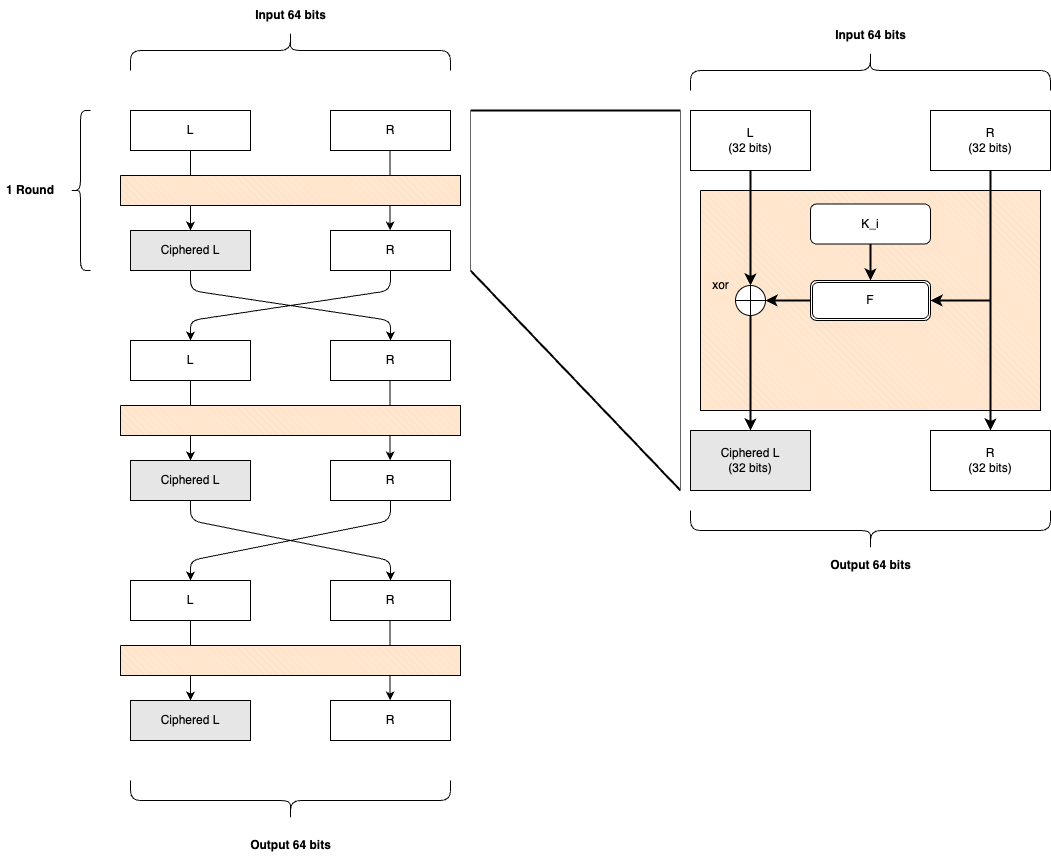

The diagram above was exported from draw.io. Its source (the exported page's mxGraphModel, read from the mxfile embedded in the PNG):
<mxGraphModel dx="1453" dy="1504" grid="1" gridSize="10" guides="1" tooltips="1" connect="1" arrows="1" fold="1" page="1" pageScale="1" pageWidth="1169" pageHeight="827" math="0" shadow="0">
  <root>
    <mxCell id="0" />
    <mxCell id="1" parent="0" />
    <mxCell id="29" value="" style="group" vertex="1" connectable="0" parent="1">
      <mxGeometry x="720" y="80" width="360" height="560" as="geometry" />
    </mxCell>
    <mxCell id="64" value="" style="verticalLabelPosition=bottom;verticalAlign=top;html=1;shape=mxgraph.basic.patternFillRect;fillStyle=diagRev;step=5;fillStrokeWidth=0.2;fillStrokeColor=#dddddd;fillColor=#FFE6CC;" vertex="1" parent="29">
      <mxGeometry x="10" y="170" width="340" height="220" as="geometry" />
    </mxCell>
    <mxCell id="2" value="L&lt;br&gt;(32 bits)" style="rounded=0;whiteSpace=wrap;html=1;" parent="29" vertex="1">
      <mxGeometry y="90" width="120" height="60" as="geometry" />
    </mxCell>
    <mxCell id="3" value="R&lt;br&gt;(32 bits)" style="rounded=0;whiteSpace=wrap;html=1;" parent="29" vertex="1">
      <mxGeometry x="240" y="90" width="120" height="60" as="geometry" />
    </mxCell>
    <mxCell id="6" value="" style="group" parent="29" vertex="1" connectable="0">
      <mxGeometry width="360" height="70" as="geometry" />
    </mxCell>
    <mxCell id="4" value="" style="shape=curlyBracket;whiteSpace=wrap;html=1;rounded=1;flipH=1;labelPosition=right;verticalLabelPosition=middle;align=left;verticalAlign=middle;rotation=-90;" parent="6" vertex="1">
      <mxGeometry x="160" y="-130" width="40" height="360" as="geometry" />
    </mxCell>
    <mxCell id="5" value="&lt;b&gt;Input 64 bits&lt;/b&gt;" style="text;html=1;align=center;verticalAlign=middle;resizable=0;points=[];autosize=1;strokeColor=none;fillColor=none;" parent="6" vertex="1">
      <mxGeometry x="135" width="90" height="30" as="geometry" />
    </mxCell>
    <mxCell id="7" value="Ciphered L&lt;br&gt;(32 bits)" style="rounded=0;whiteSpace=wrap;html=1;fillColor=#E6E6E6;" parent="29" vertex="1">
      <mxGeometry y="410" width="120" height="60" as="geometry" />
    </mxCell>
    <mxCell id="8" value="R&lt;br&gt;(32 bits)" style="rounded=0;whiteSpace=wrap;html=1;" parent="29" vertex="1">
      <mxGeometry x="240" y="410" width="120" height="60" as="geometry" />
    </mxCell>
    <mxCell id="9" value="F" style="shape=ext;double=1;rounded=1;whiteSpace=wrap;html=1;" parent="29" vertex="1">
      <mxGeometry x="120" y="260" width="120" height="40" as="geometry" />
    </mxCell>
    <mxCell id="10" value="K_i" style="rounded=1;whiteSpace=wrap;html=1;" parent="29" vertex="1">
      <mxGeometry x="120" y="183.5" width="120" height="40" as="geometry" />
    </mxCell>
    <mxCell id="12" value="" style="shape=orEllipse;perimeter=ellipsePerimeter;whiteSpace=wrap;html=1;backgroundOutline=1;" parent="29" vertex="1">
      <mxGeometry x="45" y="265" width="30" height="30" as="geometry" />
    </mxCell>
    <mxCell id="13" value="xor" style="text;html=1;align=center;verticalAlign=middle;resizable=0;points=[];autosize=1;strokeColor=none;fillColor=none;" parent="29" vertex="1">
      <mxGeometry x="10" y="250" width="40" height="30" as="geometry" />
    </mxCell>
    <mxCell id="14" value="" style="endArrow=classic;html=1;exitX=0.5;exitY=1;exitDx=0;exitDy=0;entryX=0.5;entryY=0;entryDx=0;entryDy=0;strokeWidth=2;" parent="29" source="3" target="8" edge="1">
      <mxGeometry width="50" height="50" relative="1" as="geometry">
        <mxPoint x="230" y="330" as="sourcePoint" />
        <mxPoint x="280" y="280" as="targetPoint" />
      </mxGeometry>
    </mxCell>
    <mxCell id="15" value="" style="endArrow=classic;html=1;entryX=1;entryY=0.5;entryDx=0;entryDy=0;strokeWidth=2;" parent="29" target="9" edge="1">
      <mxGeometry width="50" height="50" relative="1" as="geometry">
        <mxPoint x="300" y="280" as="sourcePoint" />
        <mxPoint x="280" y="280" as="targetPoint" />
        <Array as="points">
          <mxPoint x="280" y="280" />
        </Array>
      </mxGeometry>
    </mxCell>
    <mxCell id="17" value="" style="endArrow=classic;html=1;entryX=1;entryY=0.5;entryDx=0;entryDy=0;exitX=0;exitY=0.5;exitDx=0;exitDy=0;strokeWidth=2;" parent="29" source="9" target="12" edge="1">
      <mxGeometry width="50" height="50" relative="1" as="geometry">
        <mxPoint x="150" y="340" as="sourcePoint" />
        <mxPoint x="200" y="290" as="targetPoint" />
      </mxGeometry>
    </mxCell>
    <mxCell id="18" value="" style="endArrow=classic;html=1;exitX=0.5;exitY=1;exitDx=0;exitDy=0;entryX=0.5;entryY=0;entryDx=0;entryDy=0;strokeWidth=2;" parent="29" source="2" target="12" edge="1">
      <mxGeometry width="50" height="50" relative="1" as="geometry">
        <mxPoint x="150" y="340" as="sourcePoint" />
        <mxPoint x="200" y="290" as="targetPoint" />
      </mxGeometry>
    </mxCell>
    <mxCell id="19" value="" style="endArrow=classic;html=1;exitX=0.5;exitY=1;exitDx=0;exitDy=0;entryX=0.5;entryY=0;entryDx=0;entryDy=0;strokeWidth=2;" parent="29" source="12" target="7" edge="1">
      <mxGeometry width="50" height="50" relative="1" as="geometry">
        <mxPoint x="150" y="340" as="sourcePoint" />
        <mxPoint x="200" y="290" as="targetPoint" />
      </mxGeometry>
    </mxCell>
    <mxCell id="20" value="" style="endArrow=classic;html=1;exitX=0.5;exitY=1;exitDx=0;exitDy=0;entryX=0.5;entryY=0;entryDx=0;entryDy=0;strokeWidth=2;" parent="29" source="10" target="9" edge="1">
      <mxGeometry width="50" height="50" relative="1" as="geometry">
        <mxPoint x="150" y="340" as="sourcePoint" />
        <mxPoint x="200" y="290" as="targetPoint" />
      </mxGeometry>
    </mxCell>
    <mxCell id="24" value="" style="group" parent="29" vertex="1" connectable="0">
      <mxGeometry y="490" width="360" height="70" as="geometry" />
    </mxCell>
    <mxCell id="22" value="" style="shape=curlyBracket;whiteSpace=wrap;html=1;rounded=1;flipH=1;labelPosition=right;verticalLabelPosition=middle;align=left;verticalAlign=middle;rotation=90;size=0.5;" parent="24" vertex="1">
      <mxGeometry x="160" y="-160" width="40" height="360" as="geometry" />
    </mxCell>
    <mxCell id="23" value="&lt;b&gt;Output 64 bits&lt;/b&gt;" style="text;html=1;align=center;verticalAlign=middle;resizable=0;points=[];autosize=1;strokeColor=none;fillColor=none;" parent="24" vertex="1">
      <mxGeometry x="130" y="40" width="100" height="30" as="geometry" />
    </mxCell>
    <mxCell id="33" value="" style="group" vertex="1" connectable="0" parent="1">
      <mxGeometry x="150" y="170" width="340" height="160" as="geometry" />
    </mxCell>
    <mxCell id="25" value="L" style="rounded=0;whiteSpace=wrap;html=1;" vertex="1" parent="33">
      <mxGeometry x="10" width="120" height="40" as="geometry" />
    </mxCell>
    <mxCell id="26" value="R" style="rounded=0;whiteSpace=wrap;html=1;" vertex="1" parent="33">
      <mxGeometry x="210" width="120" height="40" as="geometry" />
    </mxCell>
    <mxCell id="27" value="Ciphered L" style="rounded=0;whiteSpace=wrap;html=1;fillColor=#E6E6E6;" vertex="1" parent="33">
      <mxGeometry x="10" y="120" width="120" height="40" as="geometry" />
    </mxCell>
    <mxCell id="28" value="R" style="rounded=0;whiteSpace=wrap;html=1;" vertex="1" parent="33">
      <mxGeometry x="210" y="120" width="120" height="40" as="geometry" />
    </mxCell>
    <mxCell id="31" value="" style="endArrow=classic;html=1;exitX=0.5;exitY=1;exitDx=0;exitDy=0;entryX=0.5;entryY=0;entryDx=0;entryDy=0;" edge="1" parent="33" source="25" target="27">
      <mxGeometry width="50" height="50" relative="1" as="geometry">
        <mxPoint x="190" y="60" as="sourcePoint" />
        <mxPoint x="240" y="10" as="targetPoint" />
      </mxGeometry>
    </mxCell>
    <mxCell id="32" value="" style="endArrow=classic;html=1;exitX=0.5;exitY=1;exitDx=0;exitDy=0;entryX=0.5;entryY=0;entryDx=0;entryDy=0;" edge="1" parent="33">
      <mxGeometry width="50" height="50" relative="1" as="geometry">
        <mxPoint x="269.6" y="40" as="sourcePoint" />
        <mxPoint x="269.6" y="120" as="targetPoint" />
      </mxGeometry>
    </mxCell>
    <mxCell id="30" value="" style="verticalLabelPosition=bottom;verticalAlign=top;html=1;shape=mxgraph.basic.patternFillRect;fillStyle=diagRev;step=5;fillStrokeWidth=0.2;fillStrokeColor=#dddddd;fillColor=#FFE6CC;" vertex="1" parent="33">
      <mxGeometry y="65" width="340" height="30" as="geometry" />
    </mxCell>
    <mxCell id="34" value="" style="endArrow=none;html=1;strokeWidth=2;" edge="1" parent="1">
      <mxGeometry width="50" height="50" relative="1" as="geometry">
        <mxPoint x="500" y="170" as="sourcePoint" />
        <mxPoint x="710" y="170" as="targetPoint" />
      </mxGeometry>
    </mxCell>
    <mxCell id="35" value="" style="endArrow=none;html=1;strokeWidth=2;" edge="1" parent="1">
      <mxGeometry width="50" height="50" relative="1" as="geometry">
        <mxPoint x="500" y="330" as="sourcePoint" />
        <mxPoint x="710" y="550" as="targetPoint" />
      </mxGeometry>
    </mxCell>
    <mxCell id="36" value="" style="endArrow=none;html=1;strokeColor=#666666;" edge="1" parent="1">
      <mxGeometry width="50" height="50" relative="1" as="geometry">
        <mxPoint x="500" y="330" as="sourcePoint" />
        <mxPoint x="500" y="170" as="targetPoint" />
      </mxGeometry>
    </mxCell>
    <mxCell id="37" value="" style="endArrow=none;html=1;strokeColor=#666666;" edge="1" parent="1">
      <mxGeometry width="50" height="50" relative="1" as="geometry">
        <mxPoint x="710" y="550" as="sourcePoint" />
        <mxPoint x="710" y="170" as="targetPoint" />
      </mxGeometry>
    </mxCell>
    <mxCell id="38" value="" style="shape=curlyBracket;whiteSpace=wrap;html=1;rounded=1;labelPosition=left;verticalLabelPosition=middle;align=right;verticalAlign=middle;" vertex="1" parent="1">
      <mxGeometry x="100" y="170" width="20" height="160" as="geometry" />
    </mxCell>
    <mxCell id="39" value="&lt;b&gt;1 Round&lt;/b&gt;" style="text;html=1;align=center;verticalAlign=middle;whiteSpace=wrap;rounded=0;" vertex="1" parent="1">
      <mxGeometry x="30" y="235" width="60" height="30" as="geometry" />
    </mxCell>
    <mxCell id="40" value="" style="group" vertex="1" connectable="0" parent="1">
      <mxGeometry x="150" y="400" width="340" height="160" as="geometry" />
    </mxCell>
    <mxCell id="41" value="L" style="rounded=0;whiteSpace=wrap;html=1;" vertex="1" parent="40">
      <mxGeometry x="10" width="120" height="40" as="geometry" />
    </mxCell>
    <mxCell id="42" value="R" style="rounded=0;whiteSpace=wrap;html=1;" vertex="1" parent="40">
      <mxGeometry x="210" width="120" height="40" as="geometry" />
    </mxCell>
    <mxCell id="43" value="Ciphered L" style="rounded=0;whiteSpace=wrap;html=1;fillColor=#E6E6E6;" vertex="1" parent="40">
      <mxGeometry x="10" y="120" width="120" height="40" as="geometry" />
    </mxCell>
    <mxCell id="44" value="R" style="rounded=0;whiteSpace=wrap;html=1;" vertex="1" parent="40">
      <mxGeometry x="210" y="120" width="120" height="40" as="geometry" />
    </mxCell>
    <mxCell id="45" value="" style="endArrow=classic;html=1;exitX=0.5;exitY=1;exitDx=0;exitDy=0;entryX=0.5;entryY=0;entryDx=0;entryDy=0;" edge="1" parent="40" source="41" target="43">
      <mxGeometry width="50" height="50" relative="1" as="geometry">
        <mxPoint x="190" y="60" as="sourcePoint" />
        <mxPoint x="240" y="10" as="targetPoint" />
      </mxGeometry>
    </mxCell>
    <mxCell id="46" value="" style="endArrow=classic;html=1;exitX=0.5;exitY=1;exitDx=0;exitDy=0;entryX=0.5;entryY=0;entryDx=0;entryDy=0;" edge="1" parent="40">
      <mxGeometry width="50" height="50" relative="1" as="geometry">
        <mxPoint x="269.6" y="40" as="sourcePoint" />
        <mxPoint x="269.6" y="120" as="targetPoint" />
      </mxGeometry>
    </mxCell>
    <mxCell id="47" value="" style="verticalLabelPosition=bottom;verticalAlign=top;html=1;shape=mxgraph.basic.patternFillRect;fillStyle=diagRev;step=5;fillStrokeWidth=0.2;fillStrokeColor=#dddddd;fillColor=#FFE6CC;" vertex="1" parent="40">
      <mxGeometry y="65" width="340" height="30" as="geometry" />
    </mxCell>
    <mxCell id="48" value="" style="group" vertex="1" connectable="0" parent="1">
      <mxGeometry x="150" y="640" width="340" height="160" as="geometry" />
    </mxCell>
    <mxCell id="49" value="L" style="rounded=0;whiteSpace=wrap;html=1;" vertex="1" parent="48">
      <mxGeometry x="10" width="120" height="40" as="geometry" />
    </mxCell>
    <mxCell id="50" value="R" style="rounded=0;whiteSpace=wrap;html=1;" vertex="1" parent="48">
      <mxGeometry x="210" width="120" height="40" as="geometry" />
    </mxCell>
    <mxCell id="51" value="Ciphered L" style="rounded=0;whiteSpace=wrap;html=1;fillColor=#E6E6E6;" vertex="1" parent="48">
      <mxGeometry x="10" y="120" width="120" height="40" as="geometry" />
    </mxCell>
    <mxCell id="52" value="R" style="rounded=0;whiteSpace=wrap;html=1;" vertex="1" parent="48">
      <mxGeometry x="210" y="120" width="120" height="40" as="geometry" />
    </mxCell>
    <mxCell id="53" value="" style="endArrow=classic;html=1;exitX=0.5;exitY=1;exitDx=0;exitDy=0;entryX=0.5;entryY=0;entryDx=0;entryDy=0;" edge="1" parent="48" source="49" target="51">
      <mxGeometry width="50" height="50" relative="1" as="geometry">
        <mxPoint x="190" y="60" as="sourcePoint" />
        <mxPoint x="240" y="10" as="targetPoint" />
      </mxGeometry>
    </mxCell>
    <mxCell id="54" value="" style="endArrow=classic;html=1;exitX=0.5;exitY=1;exitDx=0;exitDy=0;entryX=0.5;entryY=0;entryDx=0;entryDy=0;" edge="1" parent="48">
      <mxGeometry width="50" height="50" relative="1" as="geometry">
        <mxPoint x="269.6" y="40" as="sourcePoint" />
        <mxPoint x="269.6" y="120" as="targetPoint" />
      </mxGeometry>
    </mxCell>
    <mxCell id="55" value="" style="verticalLabelPosition=bottom;verticalAlign=top;html=1;shape=mxgraph.basic.patternFillRect;fillStyle=diagRev;step=5;fillStrokeWidth=0.2;fillStrokeColor=#dddddd;fillColor=#FFE6CC;" vertex="1" parent="48">
      <mxGeometry y="65" width="340" height="30" as="geometry" />
    </mxCell>
    <mxCell id="56" value="" style="endArrow=classic;html=1;exitX=0.5;exitY=1;exitDx=0;exitDy=0;entryX=0.5;entryY=0;entryDx=0;entryDy=0;" edge="1" parent="1" source="27" target="42">
      <mxGeometry width="50" height="50" relative="1" as="geometry">
        <mxPoint x="430" y="540" as="sourcePoint" />
        <mxPoint x="480" y="490" as="targetPoint" />
        <Array as="points">
          <mxPoint x="220" y="350" />
          <mxPoint x="420" y="380" />
        </Array>
      </mxGeometry>
    </mxCell>
    <mxCell id="57" value="" style="endArrow=classic;html=1;exitX=0.5;exitY=1;exitDx=0;exitDy=0;entryX=0.5;entryY=0;entryDx=0;entryDy=0;" edge="1" parent="1" source="28" target="41">
      <mxGeometry width="50" height="50" relative="1" as="geometry">
        <mxPoint x="420" y="480" as="sourcePoint" />
        <mxPoint x="470" y="430" as="targetPoint" />
        <Array as="points">
          <mxPoint x="420" y="350" />
          <mxPoint x="220" y="380" />
        </Array>
      </mxGeometry>
    </mxCell>
    <mxCell id="60" value="" style="endArrow=classic;html=1;exitX=0.5;exitY=1;exitDx=0;exitDy=0;entryX=0.5;entryY=0;entryDx=0;entryDy=0;" edge="1" parent="1" source="43" target="50">
      <mxGeometry width="50" height="50" relative="1" as="geometry">
        <mxPoint x="320" y="610" as="sourcePoint" />
        <mxPoint x="370" y="560" as="targetPoint" />
        <Array as="points">
          <mxPoint x="220" y="580" />
          <mxPoint x="420" y="620" />
        </Array>
      </mxGeometry>
    </mxCell>
    <mxCell id="61" value="" style="endArrow=classic;html=1;entryX=0.5;entryY=0;entryDx=0;entryDy=0;exitX=0.5;exitY=1;exitDx=0;exitDy=0;" edge="1" parent="1" source="44" target="49">
      <mxGeometry width="50" height="50" relative="1" as="geometry">
        <mxPoint x="320" y="610" as="sourcePoint" />
        <mxPoint x="370" y="560" as="targetPoint" />
        <Array as="points">
          <mxPoint x="420" y="580" />
          <mxPoint x="220" y="620" />
        </Array>
      </mxGeometry>
    </mxCell>
    <mxCell id="62" value="" style="shape=curlyBracket;whiteSpace=wrap;html=1;rounded=1;flipH=1;labelPosition=right;verticalLabelPosition=middle;align=left;verticalAlign=middle;rotation=-90;" vertex="1" parent="1">
      <mxGeometry x="300" y="-50" width="40" height="320" as="geometry" />
    </mxCell>
    <mxCell id="63" value="&lt;b&gt;Input 64 bits&lt;/b&gt;" style="text;html=1;align=center;verticalAlign=middle;resizable=0;points=[];autosize=1;strokeColor=none;fillColor=none;" vertex="1" parent="1">
      <mxGeometry x="275" y="60" width="90" height="30" as="geometry" />
    </mxCell>
    <mxCell id="65" value="" style="shape=curlyBracket;whiteSpace=wrap;html=1;rounded=1;flipH=1;labelPosition=right;verticalLabelPosition=middle;align=left;verticalAlign=middle;rotation=90;" vertex="1" parent="1">
      <mxGeometry x="300" y="700" width="40" height="320" as="geometry" />
    </mxCell>
    <mxCell id="66" value="&lt;b&gt;Output 64 bits&lt;/b&gt;" style="text;html=1;align=center;verticalAlign=middle;resizable=0;points=[];autosize=1;strokeColor=none;fillColor=none;" vertex="1" parent="1">
      <mxGeometry x="270" y="890" width="100" height="30" as="geometry" />
    </mxCell>
  </root>
</mxGraphModel>